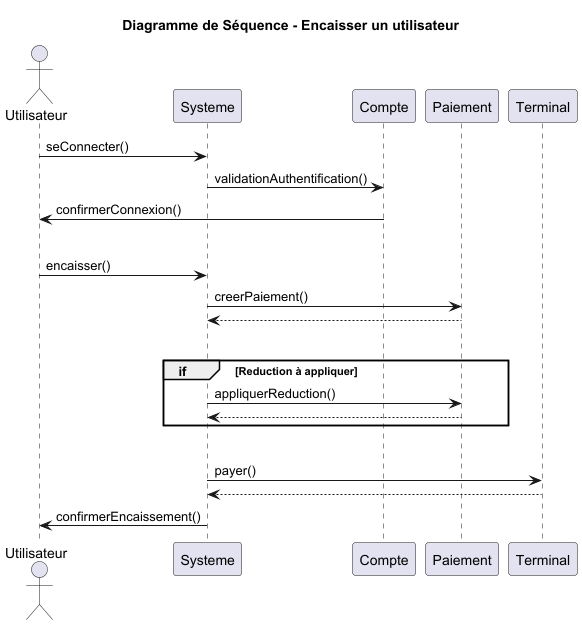

The diagram above was rendered by PlantUML. Its source (embedded in the PNG):
@startuml
title Diagramme de Séquence - Encaisser un utilisateur
actor Utilisateur
participant Systeme
participant Compte
participant Paiement
participant Terminal

'Connexion à un compte'
Utilisateur -> Systeme: seConnecter()
Systeme -> Compte: validationAuthentification()
Compte -> Utilisateur: confirmerConnexion()

'Séparation'
|||

'Utilisateur encaisse un client'
Utilisateur -> Systeme: encaisser()
Systeme -> Paiement: creerPaiement()
Paiement --> Systeme

'Séparation'
|||

'Utilisateur applique une reduction'
group if [Reduction à appliquer]
    Systeme -> Paiement : appliquerReduction()
    return
end

'Séparation'
|||

Systeme -> Terminal: payer()
return

Systeme -> Utilisateur: confirmerEncaissement()

@enduml